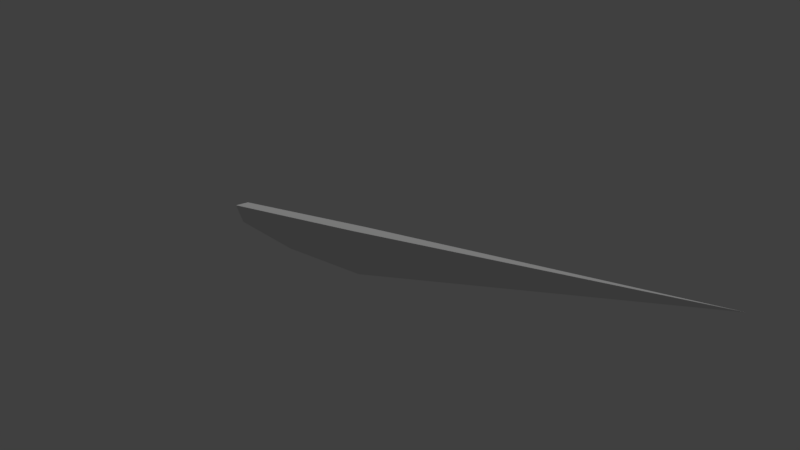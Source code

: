 # Source: Sword.blend  (saved by Blender 2.78.0; exported with 4.5.12 LTS)
import bpy
from mathutils import Matrix  # noqa: F401  (used for matrix-valued properties, if any)

bpy.ops.wm.read_factory_settings(use_empty=True)
scene = bpy.context.scene
scene.name = 'Scene'

# ---- collections
col_collection_1 = bpy.data.collections.new('Collection 1'); scene.collection.children.link(col_collection_1)
col_collection_5 = bpy.data.collections.new('Collection 5'); scene.collection.children.link(col_collection_5)

# ---- world
world_world = bpy.data.worlds.new('World'); scene.world = world_world
world_world.color = (0.05088, 0.05088, 0.05088)
world_world.use_sun_shadow = False
world_world.sun_shadow_jitter_overblur = 0.0
world_world.cycles.sampling_method = 'MANUAL'

# ---- cameras
cam_camera_001 = bpy.data.cameras.new('Camera.001')
cam_camera_001.clip_end = 100.0
cam_camera_001.lens = 35.0
cam_camera_001.sensor_width = 32.0
cam_camera_001.sensor_height = 18.0
cam_camera_001.display_size = 2.0
cam_camera_001.dof.focus_distance = 0.0

# ---- lights
light_sun = bpy.data.lights.new('Sun', 'SUN')
light_sun.transmission_factor = 0.0
light_sun.angle = 0.1993
light_sun.energy = 1.0
light_sun.shadow_buffer_clip_start = 0.5
light_sun.shadow_soft_size = 0.1
light_sun.shadow_cascade_max_distance = 1000.0

# ---- meshes
me_cube_001 = bpy.data.meshes.new('Cube.001')
me_cube_001.from_pydata([(-4.299, -0.1056, -0.6816), (-4.299, 0.1056, -0.6816), (-2.847, 0.1056, -0.399), (-1.095, 0.1056, -0.05821), (-2.847, -0.1056, -0.399), (-1.095, -0.1056, -0.05821), (-1.107, -1.788e-08, -0.7143), (4.299, 3.725e-09, 0.9913), (-4.299, -3.725e-09, -0.9913), (-2.853, 2.235e-08, -0.9531), (-4.299, 0.07511, -0.9913)], [], [(4, 0, 8, 9), (6, 3, 7), (7, 3, 5), (4, 9, 6, 5), (3, 2, 4, 5), (0, 1, 10, 8), (2, 3, 6, 9), (1, 2, 9, 10), (5, 6, 7), (4, 2, 1, 0), (9, 8, 10)])
me_cube_001.use_remesh_preserve_volume = False
me_cube_001.use_remesh_preserve_attributes = False
me_cube_001.use_mirror_vertex_groups = False
me_cube_001.update()

# ---- objects
ob_cube = bpy.data.objects.new('Cube', me_cube_001)
ob_sun = bpy.data.objects.new('Sun', light_sun)
ob_camera = bpy.data.objects.new('Camera', cam_camera_001)

# ---- transforms, parenting, visibility, modifiers, constraints
ob_cube.location = (3.299, 0.05561, -0.008677)
ob_cube.lineart.crease_threshold = 0.0
ob_sun.location = (1.778, 4.053, 2.557)
ob_sun.rotation_euler = (-0.908, -0.1912, -0.2873)
ob_sun.lineart.crease_threshold = 0.0
ob_camera.location = (10.79, -5.971, 4.315)
ob_camera.rotation_euler = (1.179, 1.266e-06, 0.9072)
ob_camera.lineart.crease_threshold = 0.0

# ---- collection membership
col_collection_1.objects.link(ob_cube)
col_collection_5.objects.link(ob_sun)
col_collection_5.objects.link(ob_camera)

# ---- scene / render settings (as saved in the file)
scene.camera = ob_camera
scene.frame_start = 1; scene.frame_end = 250; scene.frame_set(1)
scene.render.engine = 'CYCLES'
scene.render.resolution_percentage = 50
scene.render.dither_intensity = 0.0
scene.cycles.use_denoising = False
scene.cycles.samples = 128
scene.cycles.sampling_pattern = 'TABULATED_SOBOL'
scene.cycles.light_sampling_threshold = 0.0
scene.cycles.use_adaptive_sampling = False
scene.cycles.use_light_tree = False
scene.cycles.blur_glossy = 0.0
scene.cycles.sample_clamp_indirect = 0.0
scene.view_settings.view_transform = 'Standard'
bpy.context.view_layer.update()
